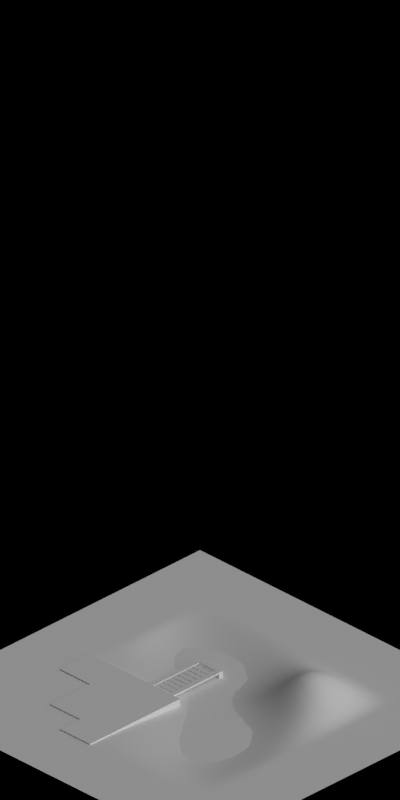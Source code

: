 # Source: 1456-1457.blend  (saved by Blender 2.63.0; exported with 4.5.12 LTS)
import bpy
from mathutils import Matrix  # noqa: F401  (used for matrix-valued properties, if any)

bpy.ops.wm.read_factory_settings(use_empty=True)
scene = bpy.context.scene
scene.name = 'Scene'

# ---- collections
col_collection_1 = bpy.data.collections.new('Collection 1'); scene.collection.children.link(col_collection_1)

# ---- materials (node trees are filled in below, after node groups)
mat_special_background = bpy.data.materials.new('Special_Background')
mat_grass_temperate = bpy.data.materials.new('Grass_Temperate')
mat_concrete_normalpaving = bpy.data.materials.new('Concrete_NormalPaving')
mat_wood_mid = bpy.data.materials.new('Wood_Mid')
mat_water_normal = bpy.data.materials.new('Water_Normal')

# ---- material node trees

# ---- world
world_world = bpy.data.worlds.new('World'); scene.world = world_world
world_world.color = (0.0, 0.0, 0.0)
world_world.use_sun_shadow = False
world_world.sun_shadow_jitter_overblur = 0.0
world_world.cycles.sampling_method = 'MANUAL'
world_world.cycles.sample_map_resolution = 256
world_world.light_settings.ao_factor = 0.5

# ---- cameras
cam_camera = bpy.data.cameras.new('Camera')
cam_camera.type = 'ORTHO'
cam_camera.clip_start = 0.001
cam_camera.clip_end = 100.0
cam_camera.lens = 35.0
cam_camera.sensor_width = 32.0
cam_camera.sensor_height = 18.0
cam_camera.ortho_scale = 5.656
cam_camera.dof.focus_distance = 0.0
cam_camera.dof.aperture_fstop = 128.0

# ---- lights
light_lamp_004 = bpy.data.lights.new('Lamp.004', 'SUN')
light_lamp_004.transmission_factor = 0.0
light_lamp_004.cutoff_distance = 30.0
light_lamp_004.angle = 1.571
light_lamp_004.energy = 1.0
light_lamp_004.shadow_buffer_clip_start = 1.001
light_lamp_004.shadow_soft_size = 1.0
light_lamp_004.shadow_cascade_max_distance = 1000.0
light_lamp_004.cycles.use_multiple_importance_sampling = False
light_lamp_003 = bpy.data.lights.new('Lamp.003', 'SUN')
light_lamp_003.transmission_factor = 0.0
light_lamp_003.cutoff_distance = 30.0
light_lamp_003.use_shadow = False
light_lamp_003.angle = 1.571
light_lamp_003.energy = 1.0
light_lamp_003.shadow_buffer_clip_start = 1.001
light_lamp_003.shadow_soft_size = 1.0
light_lamp_003.shadow_cascade_max_distance = 1000.0
light_lamp_003.cycles.use_multiple_importance_sampling = False

# ---- meshes
me_plane_009 = bpy.data.meshes.new('Plane.009')
me_plane_009.from_pydata([(1.5, 1.0, 0.0), (1.0, 1.0, 0.0), (-1.0, -1.0, 0.0), (1.0, -1.5, 0.0), (1.0, -1.0, 0.0), (1.5, -1.5, 0.0), (1.5, -1.0, 0.0), (1.5, 1.5, 0.0), (1.0, 1.5, 0.0), (-1.0, 1.0, 0.0), (-1.0, 1.5, 0.0), (-1.5, 1.0, 0.0), (-1.5, 1.5, 0.0), (-1.5, -1.0, 0.0), (-1.0, -1.5, 0.0), (-1.5, -1.5, 0.0)], [], [(5, 6, 4, 3), (0, 1, 4, 6), (7, 8, 1, 0), (10, 9, 1, 8), (12, 11, 9, 10), (3, 4, 2, 14), (13, 2, 9, 11), (15, 14, 2, 13)])
me_plane_009.materials.append(mat_special_background)
me_plane_009.use_remesh_preserve_volume = False
me_plane_009.use_remesh_preserve_attributes = False
me_plane_009.use_mirror_vertex_groups = False
me_plane_009.update()
me_plane_013 = bpy.data.meshes.new('Plane.013')
me_plane_013.from_pydata([(1.0, -1.0, 0.0), (-1.0, -1.0, 0.0), (1.0, 1.0, 0.0), (-1.0, 1.0, 0.0), (0.0, -1.0, 0.0), (0.0, 1.0, 0.0), (-1.0, 0.0, 0.0), (1.0, 0.0, 0.0), (0.0, 0.0, 0.5), (-0.5, -1.0, 0.0), (-0.5, 1.0, 0.0), (-1.0, -0.5, 0.0), (1.0, 0.5, 0.0), (0.5, -1.0, 0.0), (0.5, 1.0, 0.0), (-1.0, 0.5, 0.0), (1.0, -0.5, 0.0), (0.0, -0.5, 0.5), (0.0, 0.5, 0.5), (0.5, 0.0, 0.0), (-0.5, 0.0, 0.0), (-0.5, -0.2849, 0.5), (0.2802, -0.5, 0.0), (0.5, 0.5, 0.0), (-0.5, 0.5, 0.0), (-0.9, -1.0, 0.0), (-0.9, 1.0, 0.0), (-0.9, 0.0, 0.0), (-0.9, -0.5, 0.0), (-0.9, 0.5, 0.0), (-0.9, -0.9, 0.0), (0.5, -0.9, 0.0), (0.9, 0.5, 0.0), (0.9, -0.9, 0.0), (0.9, -0.5, 0.0), (0.9, 0.0, 0.0), (0.9, 1.0, 0.0), (0.9, -1.0, 0.0), (-0.9, 0.9, 0.0), (0.9, 0.9, 0.0), (-0.5, 0.9, 0.0), (0.5, 0.9, 0.0), (0.0, 0.9, 0.0), (-1.0, 0.9, 0.0), (1.0, 0.9, 0.0), (-0.5, -0.5699, 0.5), (0.0, -0.9, 0.0), (1.0, -0.9, 0.0), (-1.0, -0.9, 0.0)], [], [(30, 48, 1, 25), (31, 46, 4, 13), (23, 18, 8, 19), (29, 15, 6, 27), (46, 45, 9, 4), (8, 20, 21, 17), (27, 6, 11, 28), (33, 31, 13, 37), (35, 19, 22, 34), (19, 8, 17, 22), (32, 23, 19, 35), (39, 41, 23, 32), (41, 42, 18, 23), (18, 24, 20, 8), (42, 40, 24, 18), (38, 43, 15, 29), (45, 30, 25, 9), (24, 29, 27, 20), (20, 27, 28, 21), (40, 38, 29, 24), (44, 39, 32, 12), (7, 35, 34, 16), (12, 32, 35, 7), (47, 33, 37, 0), (26, 3, 43, 38), (10, 26, 38, 40), (5, 10, 40, 42), (14, 5, 42, 41), (2, 36, 39, 44), (36, 14, 41, 39), (21, 28, 30, 45), (16, 34, 33, 47), (22, 17, 46, 31), (17, 21, 45, 46), (34, 22, 31, 33), (28, 11, 48, 30)])
me_plane_013.polygons.foreach_set('use_smooth', [True] * 36)
_k = {(1, 25): 1.0, (3, 26): 1.0, (1, 48): 1.0, (2, 44): 1.0, (0, 37): 1.0, (2, 36): 1.0, (3, 43): 1.0, (0, 47): 1.0, (4, 9): 1.0, (5, 10): 1.0, (6, 11): 1.0, (7, 12): 1.0, (4, 13): 1.0, (5, 14): 1.0, (6, 15): 1.0, (7, 16): 1.0, (9, 25): 1.0, (10, 26): 1.0, (14, 36): 1.0, (13, 37): 1.0, (15, 43): 1.0, (12, 44): 1.0, (16, 47): 1.0, (11, 48): 1.0}
me_plane_013.attributes.new('crease_edge', 'FLOAT', 'EDGE').data.foreach_set('value', [_k.get((min(e.vertices), max(e.vertices)), 0.0) for e in me_plane_013.edges])
me_plane_013.materials.append(mat_grass_temperate)
me_plane_013.use_remesh_preserve_volume = False
me_plane_013.use_remesh_preserve_attributes = False
me_plane_013.use_mirror_vertex_groups = False
me_plane_013.update()
me_plane_012 = bpy.data.meshes.new('Plane.012')
me_plane_012.from_pydata([(0.7, 1.0, -0.11), (0.4, 1.0, -0.11), (0.7, 1.0, 0.01), (0.4, 1.0, 0.01), (0.5, -1.0, 0.01), (0.8, -1.0, 0.01), (0.6, -1.0, -0.11), (0.8, -1.0, -0.11), (0.9, -0.2, -0.06), (0.6, -0.2, -0.06), (0.9, -0.2, 0.06), (0.6, -0.2, 0.06), (0.6, 0.4, 0.06), (0.9, 0.4, 0.06), (0.6, 0.4, -0.06), (0.9, 0.4, -0.06)], [], [(2, 3, 1, 0), (10, 8, 7, 5), (5, 4, 11, 10), (8, 9, 6, 7), (5, 7, 6, 4), (13, 15, 8, 10), (14, 12, 11, 9), (15, 14, 9, 8), (9, 11, 4, 6), (0, 1, 14, 15), (1, 3, 12, 14), (13, 12, 3, 2), (2, 0, 15, 13), (10, 11, 12, 13)])
me_plane_012.materials.append(mat_concrete_normalpaving)
me_plane_012.use_remesh_preserve_volume = False
me_plane_012.use_remesh_preserve_attributes = False
me_plane_012.use_mirror_vertex_groups = False
me_plane_012.update()
me_plane_011 = bpy.data.meshes.new('Plane.011')
me_plane_011.from_pydata([(0.1, -0.4, -0.01), (0.06, -0.4, -0.01), (0.1, -0.2, -0.01), (0.06, -0.2, -0.01), (0.05, -0.4, -0.01), (0.01, -0.4, -0.01), (0.05, -0.2, -0.01), (0.01, -0.2, -0.01), (2.235e-08, -0.4, -0.01), (-0.04, -0.4, -0.01), (2.235e-08, -0.2, -0.01), (-0.04, -0.2, -0.01), (-0.05, -0.4, -0.01), (-0.09, -0.4, -0.01), (-0.05, -0.2, -0.01), (-0.09, -0.2, -0.01), (-0.1, -0.4, -0.01), (-0.14, -0.4, -0.01), (-0.1, -0.2, -0.01), (-0.14, -0.2, -0.01), (-0.15, -0.4, -0.01), (-0.19, -0.4, -0.01), (-0.15, -0.2, -0.01), (-0.19, -0.2, -0.01), (-0.2, -0.4, -0.01), (-0.24, -0.4, -0.01), (-0.2, -0.2, -0.01), (-0.24, -0.2, -0.01), (-0.25, -0.4, -0.01), (-0.29, -0.4, -0.01), (-0.25, -0.2, -0.01), (-0.29, -0.2, -0.01), (-0.3, -0.4, -0.01), (-0.34, -0.4, -0.01), (-0.3, -0.2, -0.01), (-0.34, -0.2, -0.01), (-0.35, -0.4, -0.01), (-0.39, -0.4, -0.01), (-0.35, -0.2, -0.01), (-0.39, -0.2, -0.01), (-0.41, -0.22, -0.015), (-0.41, -0.18, -0.02), (-0.37, -0.18, -0.015), (-0.37, -0.22, -0.015), (-0.41, -0.22, 0.0), (-0.41, -0.18, 0.0), (-0.37, -0.18, 0.0), (-0.37, -0.22, 0.0), (0.11, -0.18, -0.015), (0.11, -0.22, -0.015), (0.11, -0.18, 0.0), (0.11, -0.22, 0.0), (-0.41, -0.42, -0.02), (0.06, -0.2, -0.005), (-0.37, -0.38, -0.015), (-0.37, -0.42, -0.015), (-0.41, -0.42, 0.0), (0.1, -0.2, -0.005), (-0.37, -0.38, 0.0), (-0.37, -0.42, 0.0), (0.11, -0.38, -0.015), (0.11, -0.42, -0.015), (0.11, -0.38, 0.0), (0.11, -0.42, 0.0), (-0.41, -0.38, -0.015), (0.06, -0.4, -0.005), (-0.41, -0.38, 0.0), (0.1, -0.4, -0.005), (-0.41, -0.22, -0.1), (-0.41, -0.18, -0.1), (-0.37, -0.18, -0.1), (-0.37, -0.22, -0.1), (-0.41, -0.42, -0.1), (-0.41, -0.38, -0.1), (-0.37, -0.38, -0.1), (-0.37, -0.42, -0.1), (0.05, -0.4, -0.005), (0.01, -0.4, -0.005), (0.05, -0.2, -0.005), (0.01, -0.2, -0.005), (2.235e-08, -0.4, -0.005), (-0.04, -0.4, -0.005), (2.235e-08, -0.2, -0.005), (-0.04, -0.2, -0.005), (-0.05, -0.4, -0.005), (-0.09, -0.4, -0.005), (-0.05, -0.2, -0.005), (-0.09, -0.2, -0.005), (-0.1, -0.4, -0.005), (-0.14, -0.4, -0.005), (-0.1, -0.2, -0.005), (-0.14, -0.2, -0.005), (-0.15, -0.4, -0.005), (-0.19, -0.4, -0.005), (-0.15, -0.2, -0.005), (-0.19, -0.2, -0.005), (-0.2, -0.4, -0.005), (-0.24, -0.4, -0.005), (-0.2, -0.2, -0.005), (-0.24, -0.2, -0.005), (-0.25, -0.4, -0.005), (-0.29, -0.4, -0.005), (-0.25, -0.2, -0.005), (-0.29, -0.2, -0.005), (-0.3, -0.4, -0.005), (-0.34, -0.4, -0.005), (-0.3, -0.2, -0.005), (-0.34, -0.2, -0.005), (-0.35, -0.4, -0.005), (-0.39, -0.4, -0.005), (-0.35, -0.2, -0.005), (-0.39, -0.2, -0.005)], [], [(2, 0, 1, 3), (6, 4, 5, 7), (10, 8, 9, 11), (14, 12, 13, 15), (18, 16, 17, 19), (22, 20, 21, 23), (26, 24, 25, 27), (30, 28, 29, 31), (34, 32, 33, 35), (38, 36, 37, 39), (44, 45, 41, 40), (45, 46, 42, 41), (47, 43, 49, 51), (98, 99, 97, 96), (94, 95, 93, 92), (47, 46, 45, 44), (50, 51, 49, 48), (50, 48, 42, 46), (43, 42, 48, 49), (46, 47, 51, 50), (90, 91, 89, 88), (72, 73, 74, 75), (59, 55, 61, 63), (59, 56, 52, 55), (71, 70, 42, 43), (86, 87, 85, 84), (62, 63, 61, 60), (62, 60, 54, 58), (55, 54, 60, 61), (58, 59, 63, 62), (68, 69, 70, 71), (82, 83, 81, 80), (64, 66, 44, 40), (78, 79, 77, 76), (69, 68, 40, 41), (75, 74, 54, 55), (57, 53, 65, 67), (68, 71, 43, 40), (72, 75, 55, 52), (70, 69, 41, 42), (58, 54, 43, 47), (74, 73, 64, 54), (56, 66, 64, 52), (59, 58, 66, 56), (47, 44, 66, 58), (40, 43, 54, 64), (73, 72, 52, 64), (102, 103, 101, 100), (106, 107, 105, 104), (110, 111, 109, 108), (2, 3, 53, 57), (96, 97, 25, 24), (7, 5, 77, 79), (30, 31, 103, 102), (8, 10, 82, 80), (35, 33, 105, 107), (88, 89, 17, 16), (36, 38, 110, 108), (22, 23, 95, 94), (0, 2, 57, 67), (27, 25, 97, 99), (80, 81, 9, 8), (28, 30, 102, 100), (14, 15, 87, 86), (108, 109, 37, 36), (19, 17, 89, 91), (67, 65, 1, 0), (20, 22, 94, 92), (6, 7, 79, 78), (100, 101, 29, 28), (11, 9, 81, 83), (34, 35, 107, 106), (12, 14, 86, 84), (39, 37, 109, 111), (92, 93, 21, 20), (3, 1, 65, 53), (26, 27, 99, 98), (4, 6, 78, 76), (31, 29, 101, 103), (84, 85, 13, 12), (32, 34, 106, 104), (18, 19, 91, 90), (23, 21, 93, 95), (76, 77, 5, 4), (24, 26, 98, 96), (10, 11, 83, 82), (104, 105, 33, 32), (15, 13, 85, 87), (38, 39, 111, 110), (16, 18, 90, 88)])
me_plane_011.materials.append(mat_wood_mid)
me_plane_011.use_remesh_preserve_volume = False
me_plane_011.use_remesh_preserve_attributes = False
me_plane_011.use_mirror_vertex_groups = False
me_plane_011.update()
me_plane_008 = bpy.data.meshes.new('Plane.008')
me_plane_008.from_pydata([(1.0, -0.4, -0.11), (0.4, -0.1, 0.01), (1.0, -0.1, -0.11), (0.1, -0.1, 0.01), (0.4, -0.1, -0.11), (0.1, -0.1, -0.11), (0.4, -0.8, 0.01), (0.1, -0.8, 0.01), (0.1, -1.0, -0.11), (0.4, -1.0, -0.11), (1.0, -0.4, 0.01), (0.4, -0.8, -0.11), (1.0, -0.1, 0.01), (0.1, -0.8, -0.11), (0.8, -0.1, 0.01), (0.8, -0.4, 0.01), (0.8, -0.1, -0.11), (0.8, -0.4, -0.11), (0.1, -1.0, 0.01), (0.4, -1.0, 0.01), (0.1, -0.4, -0.11), (0.4, -0.4, -0.11), (0.4, -0.4, 0.01), (0.1, -0.4, 0.01), (0.4, -0.7, 0.01), (0.1, -0.7, 0.01), (0.4, -0.7, -0.11), (0.1, -0.7, -0.11), (0.4, -0.1, 0.01), (0.1, -0.1, 0.01), (0.4, -0.1, -0.11), (0.1, -0.1, -0.11), (0.8, -0.1, 0.01), (0.8, -0.1, -0.11), (0.8, -0.4, -0.11), (0.8, -0.4, 0.01), (0.8, -0.7, 0.01), (0.8, -0.7, -0.11), (0.8, -0.1, 0.01), (0.8, -0.1, -0.11)], [], [(31, 29, 3, 5), (24, 25, 7, 6), (13, 7, 25, 27), (6, 11, 26, 24), (19, 9, 11, 6), (6, 7, 18, 19), (9, 19, 18, 8), (8, 18, 7, 13), (9, 8, 13, 11), (11, 13, 27, 26), (16, 14, 12, 2), (10, 12, 14, 15), (15, 17, 0, 10), (17, 16, 2, 0), (15, 14, 16, 17), (10, 0, 2, 12), (28, 29, 23, 22), (22, 23, 25, 24), (20, 23, 29, 31), (35, 38, 28, 22), (21, 20, 31, 30), (33, 39, 30, 4), (30, 31, 5, 4), (4, 5, 3, 1), (1, 3, 29, 28), (27, 25, 23, 20), (34, 37, 26, 21), (26, 27, 20, 21), (35, 34, 39, 38), (38, 39, 33, 32), (36, 37, 34, 35), (22, 24, 36, 35), (32, 33, 4, 1), (24, 26, 37, 36), (21, 30, 39, 34), (38, 32, 1, 28)])
me_plane_008.materials.append(mat_concrete_normalpaving)
me_plane_008.use_remesh_preserve_volume = False
me_plane_008.use_remesh_preserve_attributes = False
me_plane_008.use_mirror_vertex_groups = False
me_plane_008.update()
me_plane_005 = bpy.data.meshes.new('Plane.005')
me_plane_005.from_pydata([(0.6, -0.9, -0.05), (-0.9, -0.9, -0.05), (0.6, 0.9, -0.05), (-0.9, 0.9, -0.05)], [], [(2, 3, 1, 0)])
me_plane_005.materials.append(mat_water_normal)
me_plane_005.use_remesh_preserve_volume = False
me_plane_005.use_remesh_preserve_attributes = False
me_plane_005.use_mirror_vertex_groups = False
me_plane_005.update()
me_plane = bpy.data.meshes.new('Plane')
me_plane.from_pydata([(1.0, -1.0, 0.0), (-1.0, -1.0, 0.0), (1.0, 1.0, 0.0), (-1.0, 1.0, 0.0), (0.0, -1.0, 0.0), (0.0, 1.0, 0.0), (-1.0, 0.0, 0.0), (1.0, 0.0, 0.0), (-0.2, 0.0, -0.1), (-0.5, -1.0, 0.0), (-0.5, 1.0, 0.0), (-1.0, -0.5, 0.0), (1.0, 0.5, 0.0), (0.5, -1.0, 0.0), (0.5, 1.0, 0.0), (-1.0, 0.5, 0.0), (1.0, -0.5, 0.0), (0.0, -0.5, 0.0), (-0.3, 0.5, -0.1), (0.5, 0.0, 0.0), (-0.5, 0.4, -0.1), (-0.5, -0.8, -0.1), (0.5, -0.5, 0.0), (0.5, 0.5, -0.11), (-0.5, 0.5, 0.5), (-0.9, -1.0, 0.0), (-0.9, 1.0, 0.0), (-0.9, 0.0, 0.0), (-0.9, -0.5, 0.0), (-0.9, 0.5, 0.0), (-0.9, -0.9, 0.0), (0.5, -0.9, 0.0), (0.9, 0.5, 0.0), (0.9, -0.9, 0.0), (0.9, -0.5, 0.0), (0.9, 0.0, 0.0), (0.9, 1.0, 0.0), (0.9, -1.0, 0.0), (-0.9, 0.9, 0.0), (0.9, 0.9, 0.0), (-0.5, 0.9, 0.0), (0.5, 0.9, 0.0), (0.0, 0.9, 0.0), (-1.0, 0.9, 0.0), (1.0, 0.9, 0.0), (-0.5, -0.9, 0.0), (0.0, -0.9, 0.0), (1.0, -0.9, 0.0), (-1.0, -0.9, 0.0)], [], [(30, 48, 1, 25), (31, 46, 4, 13), (23, 18, 8, 19), (29, 15, 6, 27), (46, 45, 9, 4), (8, 20, 21, 17), (27, 6, 11, 28), (33, 31, 13, 37), (35, 19, 22, 34), (19, 8, 17, 22), (32, 23, 19, 35), (39, 41, 23, 32), (41, 42, 18, 23), (18, 24, 20, 8), (42, 40, 24, 18), (38, 43, 15, 29), (45, 30, 25, 9), (24, 29, 27, 20), (20, 27, 28, 21), (40, 38, 29, 24), (44, 39, 32, 12), (7, 35, 34, 16), (12, 32, 35, 7), (47, 33, 37, 0), (26, 3, 43, 38), (10, 26, 38, 40), (5, 10, 40, 42), (14, 5, 42, 41), (2, 36, 39, 44), (36, 14, 41, 39), (21, 28, 30, 45), (16, 34, 33, 47), (22, 17, 46, 31), (17, 21, 45, 46), (34, 22, 31, 33), (28, 11, 48, 30)])
me_plane.polygons.foreach_set('use_smooth', [True] * 36)
_k = {(1, 25): 1.0, (3, 26): 1.0, (1, 48): 1.0, (2, 44): 1.0, (0, 37): 1.0, (2, 36): 1.0, (3, 43): 1.0, (0, 47): 1.0, (4, 9): 1.0, (5, 10): 1.0, (6, 11): 1.0, (7, 12): 1.0, (4, 13): 1.0, (5, 14): 1.0, (6, 15): 1.0, (7, 16): 1.0, (9, 25): 1.0, (10, 26): 1.0, (14, 36): 1.0, (13, 37): 1.0, (15, 43): 1.0, (12, 44): 1.0, (16, 47): 1.0, (11, 48): 1.0}
me_plane.attributes.new('crease_edge', 'FLOAT', 'EDGE').data.foreach_set('value', [_k.get((min(e.vertices), max(e.vertices)), 0.0) for e in me_plane.edges])
me_plane.materials.append(mat_grass_temperate)
me_plane.use_remesh_preserve_volume = False
me_plane.use_remesh_preserve_attributes = False
me_plane.use_mirror_vertex_groups = False
me_plane.update()

# ---- objects
ob_plane_007 = bpy.data.objects.new('Plane.007', me_plane_009)
ob_plane_006 = bpy.data.objects.new('Plane.006', me_plane_013)
ob_plane_005 = bpy.data.objects.new('Plane.005', me_plane_012)
ob_plane_004 = bpy.data.objects.new('Plane.004', me_plane_011)
ob_plane_003 = bpy.data.objects.new('Plane.003', me_plane_009)
ob_plane_002 = bpy.data.objects.new('Plane.002', me_plane_008)
ob_plane_001 = bpy.data.objects.new('Plane.001', me_plane_005)
ob_plane = bpy.data.objects.new('Plane', me_plane)
ob_rotationcontrol_001 = bpy.data.objects.new('RotationControl.001', None)
ob_cameratarget = bpy.data.objects.new('CameraTarget', None)
ob_camera = bpy.data.objects.new('Camera', cam_camera)
ob_lamp_001 = bpy.data.objects.new('Lamp.001', light_lamp_004)
ob_lamp = bpy.data.objects.new('Lamp', light_lamp_003)

# ---- transforms, parenting, visibility, modifiers, constraints
ob_plane_007.location = (-5.0, 0.0, 0.0)
ob_plane_007.lineart.crease_threshold = 0.0
ob_plane_006.location = (-5.0, 0.0, 0.0)
ob_plane_006.lineart.crease_threshold = 0.0
_m = ob_plane_006.modifiers.new('Subsurf', 'SUBSURF')
_m.uv_smooth = 'PRESERVE_CORNERS'
_m.quality = 2
_m.levels = 3
_m.show_only_control_edges = False
ob_plane_005.location = (-5.0, 0.0, 0.0)
ob_plane_005.lineart.crease_threshold = 0.0
ob_plane_004.location = (0.0, 0.0, 0.0)
ob_plane_004.lineart.crease_threshold = 0.0
ob_plane_003.location = (0.0, 0.0, 0.0)
ob_plane_003.lineart.crease_threshold = 0.0
ob_plane_002.location = (0.0, 0.0, 0.0)
ob_plane_002.lineart.crease_threshold = 0.0
ob_plane_001.location = (0.0, 0.0, 0.0)
ob_plane_001.lineart.crease_threshold = 0.0
ob_plane.location = (0.0, 0.0, 0.0)
ob_plane.lineart.crease_threshold = 0.0
_m = ob_plane.modifiers.new('Subsurf', 'SUBSURF')
_m.uv_smooth = 'PRESERVE_CORNERS'
_m.quality = 2
_m.levels = 3
_m.show_only_control_edges = False
ob_rotationcontrol_001.location = (0.0, 0.0, 0.0)
ob_rotationcontrol_001.empty_image_offset = (0.0, 0.0)
ob_rotationcontrol_001.lineart.crease_threshold = 0.0
ob_cameratarget.parent = ob_rotationcontrol_001
ob_cameratarget.location = (0.0, 0.0, 2.451)
ob_cameratarget.empty_image_offset = (0.0, 0.0)
ob_cameratarget.lineart.crease_threshold = 0.0
ob_camera.parent = ob_cameratarget
ob_camera.location = (4.0, 4.0, 3.268)
ob_camera.rotation_euler = (1.109, 0.01082, 0.8149)
ob_camera.lock_rotations_4d = False
ob_camera.empty_display_type = 'ARROWS'
ob_camera.color = (0.0, 0.0, 0.0, 0.0)
ob_camera.display_type = 'WIRE'
ob_camera.lineart.crease_threshold = 0.0
_c = ob_camera.constraints.new('TRACK_TO'); _c.name = 'TrackTo'
_c.target = ob_cameratarget
ob_lamp_001.parent = ob_rotationcontrol_001
ob_lamp_001.location = (-1.0, 2.0, 2.0)
ob_lamp_001.lock_rotations_4d = False
ob_lamp_001.empty_display_type = 'ARROWS'
ob_lamp_001.color = (0.0, 0.0, 0.0, 0.0)
ob_lamp_001.lineart.crease_threshold = 0.0
_c = ob_lamp_001.constraints.new('TRACK_TO'); _c.name = 'TrackTo'
_c.target = ob_rotationcontrol_001
ob_lamp.parent = ob_rotationcontrol_001
ob_lamp.location = (-1.0, 2.0, 0.8)
ob_lamp.lock_rotations_4d = False
ob_lamp.empty_display_type = 'ARROWS'
ob_lamp.color = (0.0, 0.0, 0.0, 0.0)
ob_lamp.lineart.crease_threshold = 0.0
_c = ob_lamp.constraints.new('TRACK_TO'); _c.name = 'TrackTo'
_c.target = ob_rotationcontrol_001

# ---- collection membership
col_collection_1.objects.link(ob_plane_007)
col_collection_1.objects.link(ob_plane_006)
col_collection_1.objects.link(ob_plane_005)
col_collection_1.objects.link(ob_plane_004)
col_collection_1.objects.link(ob_plane_003)
col_collection_1.objects.link(ob_plane_002)
col_collection_1.objects.link(ob_plane_001)
col_collection_1.objects.link(ob_plane)
col_collection_1.objects.link(ob_rotationcontrol_001)
col_collection_1.objects.link(ob_cameratarget)
col_collection_1.objects.link(ob_camera)
col_collection_1.objects.link(ob_lamp_001)
col_collection_1.objects.link(ob_lamp)

# ---- scene / render settings (as saved in the file)
scene.camera = ob_camera
scene.frame_start = 1; scene.frame_end = 2; scene.frame_set(1)
scene.render.engine = 'BLENDER_EEVEE_NEXT'
scene.render.image_settings.compression = 90
scene.render.resolution_x = 256
scene.render.resolution_y = 512
scene.render.dither_intensity = 0.0
scene.render.bake_margin = 2
scene.render.bake_bias = 0.0
scene.cycles.use_denoising = False
scene.cycles.samples = 10
scene.cycles.sampling_pattern = 'TABULATED_SOBOL'
scene.cycles.light_sampling_threshold = 0.0
scene.cycles.use_adaptive_sampling = False
scene.cycles.use_light_tree = False
scene.cycles.blur_glossy = 0.0
scene.cycles.volume_bounces = 1
scene.cycles.pixel_filter_type = 'GAUSSIAN'
scene.cycles.sample_clamp_indirect = 0.0
scene.view_settings.view_transform = 'Standard'
bpy.context.view_layer.update()
